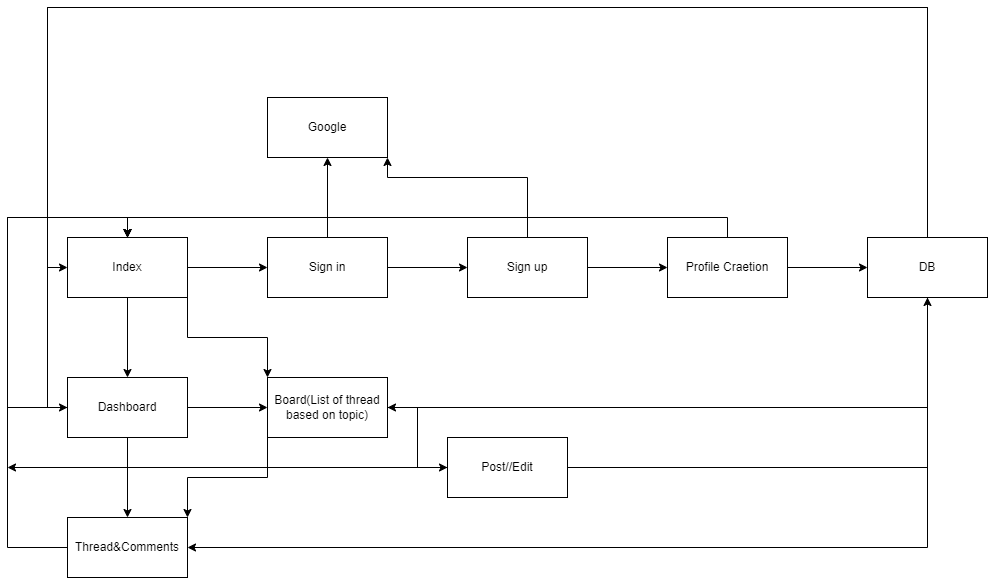

The diagram above was exported from draw.io. Its source (the exported page's mxGraphModel, read from the mxfile embedded in the PNG):
<mxGraphModel dx="1138" dy="762" grid="1" gridSize="10" guides="1" tooltips="1" connect="1" arrows="1" fold="1" page="1" pageScale="1" pageWidth="827" pageHeight="1169" math="0" shadow="0">
  <root>
    <mxCell id="0" />
    <mxCell id="1" parent="0" />
    <mxCell id="Vnm24k8bZqLgkI9sFmBh-5" value="" style="edgeStyle=orthogonalEdgeStyle;rounded=0;orthogonalLoop=1;jettySize=auto;html=1;" edge="1" parent="1" source="Vnm24k8bZqLgkI9sFmBh-1" target="Vnm24k8bZqLgkI9sFmBh-4">
      <mxGeometry relative="1" as="geometry" />
    </mxCell>
    <mxCell id="Vnm24k8bZqLgkI9sFmBh-7" value="" style="edgeStyle=orthogonalEdgeStyle;rounded=0;orthogonalLoop=1;jettySize=auto;html=1;" edge="1" parent="1" source="Vnm24k8bZqLgkI9sFmBh-1" target="Vnm24k8bZqLgkI9sFmBh-6">
      <mxGeometry relative="1" as="geometry" />
    </mxCell>
    <mxCell id="Vnm24k8bZqLgkI9sFmBh-16" style="edgeStyle=orthogonalEdgeStyle;rounded=0;orthogonalLoop=1;jettySize=auto;html=1;exitX=1;exitY=1;exitDx=0;exitDy=0;entryX=0;entryY=0;entryDx=0;entryDy=0;" edge="1" parent="1" source="Vnm24k8bZqLgkI9sFmBh-1" target="Vnm24k8bZqLgkI9sFmBh-14">
      <mxGeometry relative="1" as="geometry" />
    </mxCell>
    <mxCell id="Vnm24k8bZqLgkI9sFmBh-1" value="Index" style="rounded=0;whiteSpace=wrap;html=1;" vertex="1" parent="1">
      <mxGeometry x="140" y="270" width="120" height="60" as="geometry" />
    </mxCell>
    <mxCell id="Vnm24k8bZqLgkI9sFmBh-13" value="" style="edgeStyle=orthogonalEdgeStyle;rounded=0;orthogonalLoop=1;jettySize=auto;html=1;" edge="1" parent="1" source="Vnm24k8bZqLgkI9sFmBh-4" target="Vnm24k8bZqLgkI9sFmBh-12">
      <mxGeometry relative="1" as="geometry" />
    </mxCell>
    <mxCell id="Vnm24k8bZqLgkI9sFmBh-15" value="" style="edgeStyle=orthogonalEdgeStyle;rounded=0;orthogonalLoop=1;jettySize=auto;html=1;" edge="1" parent="1" source="Vnm24k8bZqLgkI9sFmBh-4" target="Vnm24k8bZqLgkI9sFmBh-14">
      <mxGeometry relative="1" as="geometry" />
    </mxCell>
    <mxCell id="Vnm24k8bZqLgkI9sFmBh-33" style="edgeStyle=orthogonalEdgeStyle;rounded=0;orthogonalLoop=1;jettySize=auto;html=1;entryX=0.5;entryY=0;entryDx=0;entryDy=0;" edge="1" parent="1" source="Vnm24k8bZqLgkI9sFmBh-4" target="Vnm24k8bZqLgkI9sFmBh-1">
      <mxGeometry relative="1" as="geometry">
        <Array as="points">
          <mxPoint x="80" y="440" />
          <mxPoint x="80" y="250" />
          <mxPoint x="200" y="250" />
        </Array>
      </mxGeometry>
    </mxCell>
    <mxCell id="Vnm24k8bZqLgkI9sFmBh-4" value="Dashboard" style="rounded=0;whiteSpace=wrap;html=1;" vertex="1" parent="1">
      <mxGeometry x="140" y="410" width="120" height="60" as="geometry" />
    </mxCell>
    <mxCell id="Vnm24k8bZqLgkI9sFmBh-9" value="" style="edgeStyle=orthogonalEdgeStyle;rounded=0;orthogonalLoop=1;jettySize=auto;html=1;" edge="1" parent="1" source="Vnm24k8bZqLgkI9sFmBh-6" target="Vnm24k8bZqLgkI9sFmBh-8">
      <mxGeometry relative="1" as="geometry" />
    </mxCell>
    <mxCell id="Vnm24k8bZqLgkI9sFmBh-18" value="" style="edgeStyle=orthogonalEdgeStyle;rounded=0;orthogonalLoop=1;jettySize=auto;html=1;" edge="1" parent="1" source="Vnm24k8bZqLgkI9sFmBh-6" target="Vnm24k8bZqLgkI9sFmBh-17">
      <mxGeometry relative="1" as="geometry" />
    </mxCell>
    <mxCell id="Vnm24k8bZqLgkI9sFmBh-42" style="edgeStyle=orthogonalEdgeStyle;rounded=0;orthogonalLoop=1;jettySize=auto;html=1;entryX=0.5;entryY=0;entryDx=0;entryDy=0;" edge="1" parent="1" source="Vnm24k8bZqLgkI9sFmBh-6" target="Vnm24k8bZqLgkI9sFmBh-1">
      <mxGeometry relative="1" as="geometry">
        <Array as="points">
          <mxPoint x="400" y="250" />
          <mxPoint x="200" y="250" />
        </Array>
      </mxGeometry>
    </mxCell>
    <mxCell id="Vnm24k8bZqLgkI9sFmBh-6" value="Sign in" style="rounded=0;whiteSpace=wrap;html=1;" vertex="1" parent="1">
      <mxGeometry x="340" y="270" width="120" height="60" as="geometry" />
    </mxCell>
    <mxCell id="Vnm24k8bZqLgkI9sFmBh-11" value="" style="edgeStyle=orthogonalEdgeStyle;rounded=0;orthogonalLoop=1;jettySize=auto;html=1;" edge="1" parent="1" source="Vnm24k8bZqLgkI9sFmBh-8" target="Vnm24k8bZqLgkI9sFmBh-10">
      <mxGeometry relative="1" as="geometry" />
    </mxCell>
    <mxCell id="Vnm24k8bZqLgkI9sFmBh-19" style="edgeStyle=orthogonalEdgeStyle;rounded=0;orthogonalLoop=1;jettySize=auto;html=1;entryX=1;entryY=1;entryDx=0;entryDy=0;" edge="1" parent="1" source="Vnm24k8bZqLgkI9sFmBh-8" target="Vnm24k8bZqLgkI9sFmBh-17">
      <mxGeometry relative="1" as="geometry">
        <Array as="points">
          <mxPoint x="600" y="210" />
          <mxPoint x="460" y="210" />
        </Array>
      </mxGeometry>
    </mxCell>
    <mxCell id="Vnm24k8bZqLgkI9sFmBh-43" style="edgeStyle=orthogonalEdgeStyle;rounded=0;orthogonalLoop=1;jettySize=auto;html=1;entryX=0.5;entryY=0;entryDx=0;entryDy=0;" edge="1" parent="1" source="Vnm24k8bZqLgkI9sFmBh-8" target="Vnm24k8bZqLgkI9sFmBh-1">
      <mxGeometry relative="1" as="geometry">
        <Array as="points">
          <mxPoint x="600" y="250" />
          <mxPoint x="200" y="250" />
        </Array>
      </mxGeometry>
    </mxCell>
    <mxCell id="Vnm24k8bZqLgkI9sFmBh-8" value="Sign up" style="rounded=0;whiteSpace=wrap;html=1;" vertex="1" parent="1">
      <mxGeometry x="540" y="270" width="120" height="60" as="geometry" />
    </mxCell>
    <mxCell id="Vnm24k8bZqLgkI9sFmBh-21" value="" style="edgeStyle=orthogonalEdgeStyle;rounded=0;orthogonalLoop=1;jettySize=auto;html=1;" edge="1" parent="1" source="Vnm24k8bZqLgkI9sFmBh-10" target="Vnm24k8bZqLgkI9sFmBh-20">
      <mxGeometry relative="1" as="geometry" />
    </mxCell>
    <mxCell id="Vnm24k8bZqLgkI9sFmBh-44" style="edgeStyle=orthogonalEdgeStyle;rounded=0;orthogonalLoop=1;jettySize=auto;html=1;entryX=0.5;entryY=0;entryDx=0;entryDy=0;" edge="1" parent="1" source="Vnm24k8bZqLgkI9sFmBh-10" target="Vnm24k8bZqLgkI9sFmBh-1">
      <mxGeometry relative="1" as="geometry">
        <Array as="points">
          <mxPoint x="800" y="250" />
          <mxPoint x="200" y="250" />
        </Array>
      </mxGeometry>
    </mxCell>
    <mxCell id="Vnm24k8bZqLgkI9sFmBh-10" value="Profile Craetion" style="rounded=0;whiteSpace=wrap;html=1;" vertex="1" parent="1">
      <mxGeometry x="740" y="270" width="120" height="60" as="geometry" />
    </mxCell>
    <mxCell id="Vnm24k8bZqLgkI9sFmBh-35" style="edgeStyle=orthogonalEdgeStyle;rounded=0;orthogonalLoop=1;jettySize=auto;html=1;entryX=0.5;entryY=0;entryDx=0;entryDy=0;" edge="1" parent="1" source="Vnm24k8bZqLgkI9sFmBh-12" target="Vnm24k8bZqLgkI9sFmBh-1">
      <mxGeometry relative="1" as="geometry">
        <Array as="points">
          <mxPoint x="80" y="580" />
          <mxPoint x="80" y="250" />
          <mxPoint x="200" y="250" />
        </Array>
      </mxGeometry>
    </mxCell>
    <mxCell id="Vnm24k8bZqLgkI9sFmBh-12" value="Thread&amp;amp;Comments" style="rounded=0;whiteSpace=wrap;html=1;" vertex="1" parent="1">
      <mxGeometry x="140" y="550" width="120" height="60" as="geometry" />
    </mxCell>
    <mxCell id="Vnm24k8bZqLgkI9sFmBh-24" style="edgeStyle=orthogonalEdgeStyle;rounded=0;orthogonalLoop=1;jettySize=auto;html=1;exitX=0;exitY=1;exitDx=0;exitDy=0;entryX=1;entryY=0;entryDx=0;entryDy=0;" edge="1" parent="1" source="Vnm24k8bZqLgkI9sFmBh-14" target="Vnm24k8bZqLgkI9sFmBh-12">
      <mxGeometry relative="1" as="geometry" />
    </mxCell>
    <mxCell id="Vnm24k8bZqLgkI9sFmBh-39" value="" style="edgeStyle=orthogonalEdgeStyle;rounded=0;orthogonalLoop=1;jettySize=auto;html=1;" edge="1" parent="1" source="Vnm24k8bZqLgkI9sFmBh-14" target="Vnm24k8bZqLgkI9sFmBh-38">
      <mxGeometry relative="1" as="geometry" />
    </mxCell>
    <mxCell id="Vnm24k8bZqLgkI9sFmBh-14" value="Board(List of thread based on topic)" style="rounded=0;whiteSpace=wrap;html=1;" vertex="1" parent="1">
      <mxGeometry x="340" y="410" width="120" height="60" as="geometry" />
    </mxCell>
    <mxCell id="Vnm24k8bZqLgkI9sFmBh-17" value="Google" style="rounded=0;whiteSpace=wrap;html=1;" vertex="1" parent="1">
      <mxGeometry x="340" y="130" width="120" height="60" as="geometry" />
    </mxCell>
    <mxCell id="Vnm24k8bZqLgkI9sFmBh-23" style="edgeStyle=orthogonalEdgeStyle;rounded=0;orthogonalLoop=1;jettySize=auto;html=1;entryX=0;entryY=0.5;entryDx=0;entryDy=0;" edge="1" parent="1" source="Vnm24k8bZqLgkI9sFmBh-20" target="Vnm24k8bZqLgkI9sFmBh-1">
      <mxGeometry relative="1" as="geometry">
        <Array as="points">
          <mxPoint x="1000" y="40" />
          <mxPoint x="120" y="40" />
          <mxPoint x="120" y="300" />
        </Array>
      </mxGeometry>
    </mxCell>
    <mxCell id="Vnm24k8bZqLgkI9sFmBh-28" style="edgeStyle=orthogonalEdgeStyle;rounded=0;orthogonalLoop=1;jettySize=auto;html=1;entryX=1;entryY=0.5;entryDx=0;entryDy=0;" edge="1" parent="1" source="Vnm24k8bZqLgkI9sFmBh-20" target="Vnm24k8bZqLgkI9sFmBh-12">
      <mxGeometry relative="1" as="geometry">
        <Array as="points">
          <mxPoint x="1000" y="580" />
        </Array>
      </mxGeometry>
    </mxCell>
    <mxCell id="Vnm24k8bZqLgkI9sFmBh-31" style="edgeStyle=orthogonalEdgeStyle;rounded=0;orthogonalLoop=1;jettySize=auto;html=1;entryX=1;entryY=0.5;entryDx=0;entryDy=0;" edge="1" parent="1" source="Vnm24k8bZqLgkI9sFmBh-20" target="Vnm24k8bZqLgkI9sFmBh-14">
      <mxGeometry relative="1" as="geometry">
        <Array as="points">
          <mxPoint x="1000" y="440" />
        </Array>
      </mxGeometry>
    </mxCell>
    <mxCell id="Vnm24k8bZqLgkI9sFmBh-32" style="edgeStyle=orthogonalEdgeStyle;rounded=0;orthogonalLoop=1;jettySize=auto;html=1;entryX=0;entryY=0.5;entryDx=0;entryDy=0;" edge="1" parent="1" source="Vnm24k8bZqLgkI9sFmBh-20" target="Vnm24k8bZqLgkI9sFmBh-4">
      <mxGeometry relative="1" as="geometry">
        <Array as="points">
          <mxPoint x="1000" y="40" />
          <mxPoint x="120" y="40" />
          <mxPoint x="120" y="440" />
        </Array>
      </mxGeometry>
    </mxCell>
    <mxCell id="Vnm24k8bZqLgkI9sFmBh-20" value="DB" style="rounded=0;whiteSpace=wrap;html=1;" vertex="1" parent="1">
      <mxGeometry x="940" y="270" width="120" height="60" as="geometry" />
    </mxCell>
    <mxCell id="Vnm24k8bZqLgkI9sFmBh-40" style="edgeStyle=orthogonalEdgeStyle;rounded=0;orthogonalLoop=1;jettySize=auto;html=1;entryX=0.5;entryY=1;entryDx=0;entryDy=0;" edge="1" parent="1" source="Vnm24k8bZqLgkI9sFmBh-38" target="Vnm24k8bZqLgkI9sFmBh-20">
      <mxGeometry relative="1" as="geometry" />
    </mxCell>
    <mxCell id="Vnm24k8bZqLgkI9sFmBh-41" style="edgeStyle=orthogonalEdgeStyle;rounded=0;orthogonalLoop=1;jettySize=auto;html=1;" edge="1" parent="1" source="Vnm24k8bZqLgkI9sFmBh-38">
      <mxGeometry relative="1" as="geometry">
        <mxPoint x="80" y="500" as="targetPoint" />
      </mxGeometry>
    </mxCell>
    <mxCell id="Vnm24k8bZqLgkI9sFmBh-38" value="Post//Edit" style="whiteSpace=wrap;html=1;rounded=0;" vertex="1" parent="1">
      <mxGeometry x="520" y="470" width="120" height="60" as="geometry" />
    </mxCell>
  </root>
</mxGraphModel>